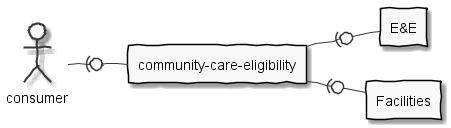

The diagram above was rendered by PlantUML. Its source (embedded in the PNG):
@startuml

skinparam handwritten true
skinparam monochrome true
left to right direction

actor consumer
rectangle "community-care-eligibility" as cce
rectangle "E&E" as ee
rectangle "Facilities" as fac

consumer -(0- cce
cce -(0- ee
cce -(0- fac

@enduml